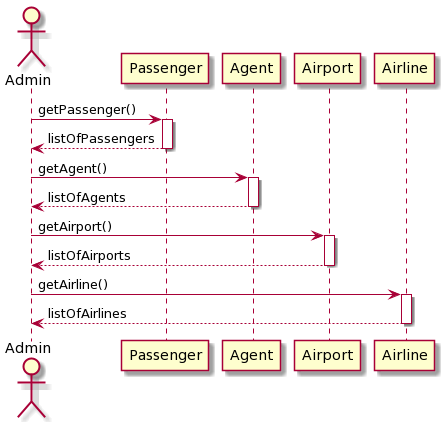

The diagram above was rendered by PlantUML. Its source (embedded in the PNG):
@startuml
Actor Admin

Admin -> Passenger : getPassenger()
activate Passenger
Passenger --> Admin : listOfPassengers
deactivate

Admin -> Agent : getAgent()
activate Agent
Agent --> Admin : listOfAgents
deactivate

Admin -> Airport : getAirport()
activate Airport
Airport --> Admin : listOfAirports
deactivate

Admin -> Airline : getAirline()
activate Airline
Airline --> Admin : listOfAirlines
deactivate
@enduml